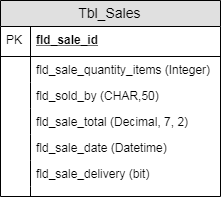

The diagram above was exported from draw.io. Its source (the exported page's mxGraphModel, read from the mxfile embedded in the PNG):
<mxGraphModel dx="3205" dy="2322" grid="1" gridSize="10" guides="1" tooltips="1" connect="1" arrows="1" fold="1" page="1" pageScale="1" pageWidth="827" pageHeight="1169" math="0" shadow="0">
  <root>
    <mxCell id="0" />
    <mxCell id="1" parent="0" />
    <mxCell id="2" value="Tbl_Sales" style="swimlane;fontStyle=0;childLayout=stackLayout;horizontal=1;startSize=26;fillColor=#e0e0e0;horizontalStack=0;resizeParent=1;resizeParentMax=0;resizeLast=0;collapsible=1;marginBottom=0;swimlaneFillColor=#ffffff;align=center;fontSize=14;" vertex="1" parent="1">
      <mxGeometry x="700" y="-240" width="220" height="196" as="geometry" />
    </mxCell>
    <mxCell id="3" value="fld_sale_id" style="shape=partialRectangle;top=0;left=0;right=0;bottom=1;align=left;verticalAlign=middle;fillColor=none;spacingLeft=34;spacingRight=4;overflow=hidden;rotatable=0;points=[[0,0.5],[1,0.5]];portConstraint=eastwest;dropTarget=0;fontStyle=5;fontSize=12;" vertex="1" parent="2">
      <mxGeometry y="26" width="220" height="30" as="geometry" />
    </mxCell>
    <mxCell id="4" value="PK" style="shape=partialRectangle;top=0;left=0;bottom=0;fillColor=none;align=left;verticalAlign=middle;spacingLeft=4;spacingRight=4;overflow=hidden;rotatable=0;points=[];portConstraint=eastwest;part=1;fontSize=12;" vertex="1" connectable="0" parent="3">
      <mxGeometry width="30" height="30" as="geometry" />
    </mxCell>
    <mxCell id="5" value="fld_sale_quantity_items (Integer)" style="shape=partialRectangle;top=0;left=0;right=0;bottom=0;align=left;verticalAlign=top;fillColor=none;spacingLeft=34;spacingRight=4;overflow=hidden;rotatable=0;points=[[0,0.5],[1,0.5]];portConstraint=eastwest;dropTarget=0;fontSize=12;" vertex="1" parent="2">
      <mxGeometry y="56" width="220" height="26" as="geometry" />
    </mxCell>
    <mxCell id="6" value="" style="shape=partialRectangle;top=0;left=0;bottom=0;fillColor=none;align=left;verticalAlign=top;spacingLeft=4;spacingRight=4;overflow=hidden;rotatable=0;points=[];portConstraint=eastwest;part=1;fontSize=12;" vertex="1" connectable="0" parent="5">
      <mxGeometry width="30" height="26" as="geometry" />
    </mxCell>
    <mxCell id="7" value="fld_sold_by (CHAR,50) " style="shape=partialRectangle;top=0;left=0;right=0;bottom=0;align=left;verticalAlign=top;fillColor=none;spacingLeft=34;spacingRight=4;overflow=hidden;rotatable=0;points=[[0,0.5],[1,0.5]];portConstraint=eastwest;dropTarget=0;fontSize=12;" vertex="1" parent="2">
      <mxGeometry y="82" width="220" height="26" as="geometry" />
    </mxCell>
    <mxCell id="8" value="" style="shape=partialRectangle;top=0;left=0;bottom=0;fillColor=none;align=left;verticalAlign=top;spacingLeft=4;spacingRight=4;overflow=hidden;rotatable=0;points=[];portConstraint=eastwest;part=1;fontSize=12;" vertex="1" connectable="0" parent="7">
      <mxGeometry width="30" height="26" as="geometry" />
    </mxCell>
    <mxCell id="9" value="fld_sale_total (Decimal, 7, 2)" style="shape=partialRectangle;top=0;left=0;right=0;bottom=0;align=left;verticalAlign=top;fillColor=none;spacingLeft=34;spacingRight=4;overflow=hidden;rotatable=0;points=[[0,0.5],[1,0.5]];portConstraint=eastwest;dropTarget=0;fontSize=12;" vertex="1" parent="2">
      <mxGeometry y="108" width="220" height="26" as="geometry" />
    </mxCell>
    <mxCell id="10" value="" style="shape=partialRectangle;top=0;left=0;bottom=0;fillColor=none;align=left;verticalAlign=top;spacingLeft=4;spacingRight=4;overflow=hidden;rotatable=0;points=[];portConstraint=eastwest;part=1;fontSize=12;" vertex="1" connectable="0" parent="9">
      <mxGeometry width="30" height="26" as="geometry" />
    </mxCell>
    <mxCell id="11" value="fld_sale_date (Datetime)" style="shape=partialRectangle;top=0;left=0;right=0;bottom=0;align=left;verticalAlign=top;fillColor=none;spacingLeft=34;spacingRight=4;overflow=hidden;rotatable=0;points=[[0,0.5],[1,0.5]];portConstraint=eastwest;dropTarget=0;fontSize=12;" vertex="1" parent="2">
      <mxGeometry y="134" width="220" height="26" as="geometry" />
    </mxCell>
    <mxCell id="12" value="" style="shape=partialRectangle;top=0;left=0;bottom=0;fillColor=none;align=left;verticalAlign=top;spacingLeft=4;spacingRight=4;overflow=hidden;rotatable=0;points=[];portConstraint=eastwest;part=1;fontSize=12;" vertex="1" connectable="0" parent="11">
      <mxGeometry width="30" height="26" as="geometry" />
    </mxCell>
    <mxCell id="13" value="fld_sale_delivery (bit)" style="shape=partialRectangle;top=0;left=0;right=0;bottom=0;align=left;verticalAlign=top;fillColor=none;spacingLeft=34;spacingRight=4;overflow=hidden;rotatable=0;points=[[0,0.5],[1,0.5]];portConstraint=eastwest;dropTarget=0;fontSize=12;" vertex="1" parent="2">
      <mxGeometry y="160" width="220" height="26" as="geometry" />
    </mxCell>
    <mxCell id="14" value="" style="shape=partialRectangle;top=0;left=0;bottom=0;fillColor=none;align=left;verticalAlign=top;spacingLeft=4;spacingRight=4;overflow=hidden;rotatable=0;points=[];portConstraint=eastwest;part=1;fontSize=12;" vertex="1" connectable="0" parent="13">
      <mxGeometry width="30" height="26" as="geometry" />
    </mxCell>
    <mxCell id="15" value="" style="shape=partialRectangle;top=0;left=0;right=0;bottom=0;align=left;verticalAlign=top;fillColor=none;spacingLeft=34;spacingRight=4;overflow=hidden;rotatable=0;points=[[0,0.5],[1,0.5]];portConstraint=eastwest;dropTarget=0;fontSize=12;" vertex="1" parent="2">
      <mxGeometry y="186" width="220" height="10" as="geometry" />
    </mxCell>
    <mxCell id="16" value="" style="shape=partialRectangle;top=0;left=0;bottom=0;fillColor=none;align=left;verticalAlign=top;spacingLeft=4;spacingRight=4;overflow=hidden;rotatable=0;points=[];portConstraint=eastwest;part=1;fontSize=12;" vertex="1" connectable="0" parent="15">
      <mxGeometry width="30" height="10" as="geometry" />
    </mxCell>
  </root>
</mxGraphModel>